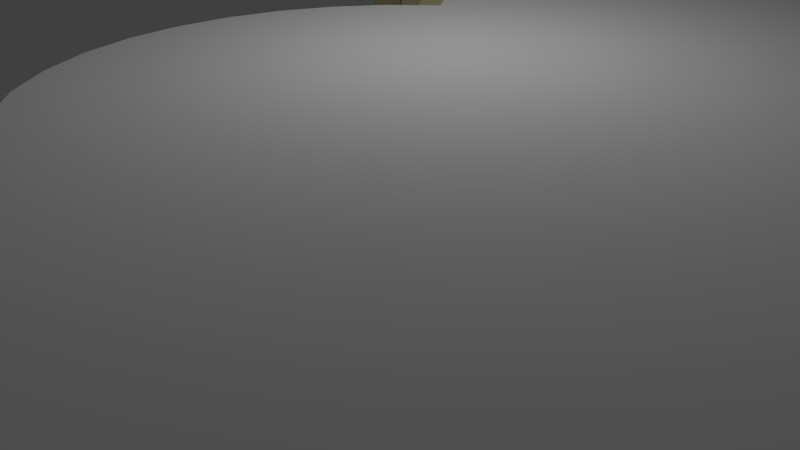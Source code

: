 # Source: stair.blend  (saved by Blender 2.68.0; exported with 4.5.12 LTS)
import bpy
from mathutils import Matrix  # noqa: F401  (used for matrix-valued properties, if any)

bpy.ops.wm.read_factory_settings(use_empty=True)
scene = bpy.context.scene
scene.name = 'Scene'

# ---- collections
col_collection_1 = bpy.data.collections.new('Collection 1'); scene.collection.children.link(col_collection_1)

# ---- materials (node trees are filled in below, after node groups)
mat_material = bpy.data.materials.new('Material')
mat_material.alpha_threshold = 0.0
mat_material.use_transparent_shadow = False
mat_material.diffuse_color = (0.5277, 0.4606, 0.259, 1.0)
mat_material.roughness = 0.5
mat_material.specular_intensity = 1.0
mat_material.line_color = (0.0, 0.0, 0.0, 1.0)

# ---- material node trees

# ---- world
world_world = bpy.data.worlds.new('World'); scene.world = world_world
world_world.color = (0.05088, 0.05088, 0.05088)
world_world.use_sun_shadow = False
world_world.sun_shadow_jitter_overblur = 0.0
world_world.cycles.sampling_method = 'MANUAL'
world_world.cycles.sample_map_resolution = 256

# ---- cameras
cam_camera = bpy.data.cameras.new('Camera')
cam_camera.clip_end = 100.0
cam_camera.lens = 35.0
cam_camera.sensor_width = 32.0
cam_camera.sensor_height = 18.0
cam_camera.ortho_scale = 7.314
cam_camera.dof.focus_distance = 0.0
cam_camera.dof.aperture_fstop = 128.0

# ---- lights
light_lamp = bpy.data.lights.new('Lamp', 'POINT')
light_lamp.transmission_factor = 0.0
light_lamp.cutoff_distance = 30.0
light_lamp.energy = 100.0
light_lamp.shadow_buffer_clip_start = 1.001
light_lamp.shadow_soft_size = 0.1
light_lamp.shadow_maximum_resolution = 0.006
light_lamp.use_absolute_resolution = True
light_lamp.cycles.use_multiple_importance_sampling = False

# ---- meshes
me_cube = bpy.data.meshes.new('Cube')
me_cube.from_pydata([(-2.549, 0.137, -0.1126), (-5.213, 0.3049, -0.1126), (-5.213, -0.3049, -0.1126), (-2.549, -0.137, -0.1126), (-2.549, 0.137, 0.1126), (-5.213, 0.3049, 0.1126), (-5.213, -0.3049, 0.1126), (-2.549, -0.137, 0.1126)], [], [(0, 3, 2, 1), (4, 5, 6, 7), (0, 1, 5, 4), (1, 2, 6, 5), (2, 3, 7, 6), (4, 7, 3, 0)])
_ca = me_cube.color_attributes.new('Col', 'BYTE_COLOR', 'CORNER')
_ca.data.foreach_set('color', [1.0, 1.0, 1.0, 1.0, 1.0, 1.0, 1.0, 1.0, 0.07819, 0.07819, 0.07819, 1.0, 0.0999, 0.0999, 0.0999, 1.0, 0.1046, 0.1046, 0.1046, 1.0, 0.1714, 0.1714, 0.1714, 1.0, 0.1714, 0.1714, 0.1714, 1.0, 0.1714, 0.1714, 0.1714, 1.0, 0.1714, 0.1714, 0.1714, 1.0, 0.2961, 0.2961, 0.2961, 1.0, 0.2961, 0.2961, 0.2961, 1.0, 0.2664, 0.2664, 0.2664, 1.0, 0.1714, 0.1714, 0.1714, 1.0, 0.1714, 0.1714, 0.1714, 1.0, 0.1714, 0.1714, 0.1714, 1.0, 0.1714, 0.1714, 0.1714, 1.0, 0.1714, 0.1714, 0.1714, 1.0, 0.07819, 0.07819, 0.07819, 1.0, 0.1046, 0.1046, 0.1046, 1.0, 0.1714, 0.1714, 0.1714, 1.0, 0.1046, 0.1046, 0.1046, 1.0, 0.1714, 0.1714, 0.1714, 1.0, 0.1356, 0.1356, 0.1356, 1.0, 0.1714, 0.1714, 0.1714, 1.0])
me_cube.materials.append(mat_material)
me_cube.use_remesh_preserve_volume = False
me_cube.use_remesh_preserve_attributes = False
me_cube.use_mirror_vertex_groups = False
me_cube.update()
me_cylinder_001 = bpy.data.meshes.new('Cylinder.001')
me_cylinder_001.from_pydata([(-2.896, 4.489, -0.05), (-2.896, 4.489, 0.05), (-2.014, 4.945, 0.05), (-2.014, 4.945, -0.05), (-2.846, 4.41, 0.05), (5.304, -0.08434, 0.05), (-1.009, 5.236, -0.05), (-1.009, 5.236, 0.05), (-2.846, 4.41, -0.05), (5.304, -0.08434, -0.05), (-2.831, 4.386, 0.05), (5.188, -1.125, 0.05), (5.215, 0.9587, 0.05), (5.215, 0.9587, -0.05), (0.03427, 5.325, -0.05), (0.03427, 5.325, 0.05), (5.188, -1.125, -0.05), (-2.831, 4.386, -0.05), (-1.766, 2.71, 0.05), (4.924, 1.964, -0.05), (4.924, 1.964, 0.05), (1.075, 5.209, -0.05), (1.075, 5.209, 0.05), (-1.766, 2.71, -0.05), (-1.461, 2.229, 0.05), (4.871, -2.122, 0.05), (4.871, -2.122, -0.05), (4.443, 2.894, -0.05), (4.443, 2.894, 0.05), (2.072, 4.892, -0.05), (2.072, 4.892, 0.05), (-1.461, 2.229, -0.05), (-1.815, 1.812, 0.05), (-1.957, 1.643, 0.05), (-1.424, 2.124, 0.05), (-1.402, 2.136, 0.05), (4.365, -3.039, -0.05), (4.365, -3.039, 0.05), (3.789, 3.712, -0.05), (3.789, 3.712, 0.05), (2.989, 4.386, -0.05), (2.989, 4.386, 0.05), (-1.957, 1.643, -0.05), (-1.815, 1.812, -0.05), (-1.424, 2.124, -0.05), (-1.402, 2.136, -0.05), (-2.137, 1.43, 0.05), (-2.137, 1.43, 0.05), (-2.137, 1.43, -0.05), (-2.137, 1.43, -0.05), (3.691, -3.839, -0.05), (3.691, -3.839, 0.05), (-2.463, 0.7264, 0.05), (-2.379, 0.9921, 0.05), (-2.463, 0.7264, -0.05), (-2.379, 0.9921, -0.05), (-2.538, 0.4414, -0.05), (-2.53, 0.5157, -0.05), (-2.538, 0.4414, 0.05), (-2.53, 0.5157, 0.05), (2.873, -4.493, -0.05), (2.873, -4.493, 0.05), (-2.55, -0.3982, -0.05), (-2.585, 0.01893, -0.05), (-2.55, -0.3982, 0.05), (-2.585, 0.01893, 0.05), (-2.438, -0.8432, -0.05), (-2.543, -0.4792, -0.05), (-2.438, -0.8432, 0.05), (-2.543, -0.4792, 0.05), (1.943, -4.974, -0.05), (1.943, -4.974, 0.05), (-1.56, -2.048, -0.05), (-2.404, -0.9594, -0.05), (-1.862, -1.794, -0.05), (-2.174, -1.403, -0.05), (-1.56, -2.048, 0.05), (-2.404, -0.9594, 0.05), (-2.174, -1.403, 0.05), (-1.862, -1.794, 0.05), (-1.716, -2.459, -0.05), (-1.48, -2.116, -0.05), (-1.48, -2.116, 0.05), (-1.716, -2.459, 0.05), (0.9375, -5.265, -0.05), (0.9375, -5.265, 0.05), (-1.964, -2.82, -0.05), (-1.964, -2.82, 0.05), (-2.174, -3.126, -0.05), (-2.174, -3.126, 0.05), (-0.1055, -5.354, -0.05), (-0.1055, -5.354, 0.05), (-2.385, -3.433, -0.05), (-2.385, -3.433, 0.05), (-2.55, -3.674, -0.05), (-2.55, -3.674, 0.05), (-1.146, -5.238, -0.05), (-1.146, -5.238, 0.05), (-2.716, -3.914, -0.05), (-2.716, -3.914, 0.05), (-2.83, -4.08, -0.05), (-2.83, -4.08, 0.05), (-2.144, -4.921, -0.05), (-2.144, -4.921, 0.05), (-2.944, -4.246, -0.05), (-2.944, -4.246, 0.05), (-3.002, -4.331, -0.05), (-3.002, -4.331, 0.05), (-3.06, -4.415, 0.05), (-3.06, -4.415, -0.05)], [], [(0, 1, 2, 3), (2, 7, 6, 3), (7, 15, 14, 6), (15, 22, 21, 14), (22, 30, 29, 21), (30, 41, 40, 29), (41, 39, 38, 40), (39, 28, 27, 38), (28, 20, 19, 27), (20, 12, 13, 19), (12, 5, 9, 13), (5, 11, 16, 9), (11, 25, 26, 16), (25, 37, 36, 26), (37, 51, 50, 36), (51, 61, 60, 50), (61, 71, 70, 60), (71, 85, 84, 70), (85, 91, 90, 84), (91, 97, 96, 90), (108, 103, 107), (103, 97, 105, 107), (105, 97, 101), (97, 91, 99, 101), (99, 91, 95), (91, 85, 93, 95), (93, 85, 89), (85, 71, 87, 89), (87, 71, 83), (71, 61, 76, 82), (82, 83, 71), (77, 78, 76, 68), (78, 79, 76), (76, 61, 68), (64, 69, 68, 61), (61, 51, 64), (58, 65, 64, 51), (52, 59, 58, 51), (51, 37, 52), (46, 53, 52, 37), (33, 47, 46, 25), (46, 37, 25), (25, 35, 34, 32), (25, 24, 35), (32, 33, 25), (24, 25, 11, 18), (18, 11, 10), (10, 11, 5, 4), (4, 5, 2, 1), (5, 12, 2), (12, 7, 2), (12, 20, 7), (20, 15, 7), (20, 28, 15), (28, 22, 15), (28, 39, 22), (39, 30, 22), (39, 41, 30), (109, 102, 103, 108), (97, 103, 102, 96), (106, 102, 109), (104, 96, 102, 106), (100, 96, 104), (98, 90, 96, 100), (94, 90, 98), (92, 84, 90, 94), (88, 84, 92), (86, 70, 84, 88), (80, 70, 86), (72, 60, 70, 81), (70, 80, 81), (72, 75, 73, 66), (72, 74, 75), (66, 60, 72), (62, 60, 66, 67), (62, 50, 60), (56, 50, 62, 63), (54, 50, 56, 57), (54, 36, 50), (48, 36, 54, 55), (42, 26, 48, 49), (26, 36, 48), (26, 43, 44, 45), (45, 31, 26), (26, 42, 43), (16, 26, 31, 23), (17, 16, 23), (9, 16, 17, 8), (8, 0, 3, 9), (3, 13, 9), (3, 6, 13), (6, 19, 13), (6, 14, 19), (14, 27, 19), (14, 21, 27), (21, 38, 27), (21, 29, 38), (29, 40, 38), (98, 100, 95, 94), (104, 99, 95, 100), (93, 89, 92, 94), (95, 93, 94), (89, 87, 88, 92), (104, 105, 101, 99), (87, 83, 86, 88), (83, 82, 80, 86), (106, 109, 107, 105), (109, 108, 107), (104, 106, 105), (82, 81, 80), (10, 8, 17, 23), (23, 31, 18, 10), (4, 0, 8, 10), (31, 45, 24, 18), (1, 0, 4), (45, 35, 24), (72, 81, 76, 74), (81, 82, 76), (76, 79, 74), (74, 79, 78, 75), (73, 75, 78, 77), (66, 73, 68, 67), (73, 77, 68), (68, 69, 67), (62, 69, 64, 63), (62, 67, 69), (64, 65, 63), (56, 63, 58, 59), (59, 57, 56), (63, 65, 58), (54, 59, 52, 53), (54, 57, 59), (53, 55, 54), (49, 48, 46, 47), (48, 55, 53, 46), (43, 42, 33, 32), (49, 47, 33, 42), (43, 32, 34, 44), (44, 34, 35, 45)])
me_cylinder_001.use_remesh_preserve_volume = False
me_cylinder_001.use_remesh_preserve_attributes = False
me_cylinder_001.use_mirror_vertex_groups = False
me_cylinder_001.update()

# ---- objects
ob_empty = bpy.data.objects.new('Empty', None)
ob_cube = bpy.data.objects.new('Cube', me_cube)
ob_lamp = bpy.data.objects.new('Lamp', light_lamp)
ob_camera = bpy.data.objects.new('Camera', cam_camera)
ob_cylinder = bpy.data.objects.new('Cylinder', me_cylinder_001)

# ---- transforms, parenting, visibility, modifiers, constraints
ob_empty.location = (0.0, 0.0, 0.2237)
ob_empty.rotation_euler = (0.0, -0.0, -0.06981)
ob_empty.empty_display_type = 'SPHERE'
ob_empty.empty_image_offset = (0.0, 0.0)
ob_empty.lineart.crease_threshold = 0.0
ob_cube.location = (0.0, 0.0, 0.0)
ob_cube.lock_rotations_4d = False
ob_cube.empty_display_type = 'ARROWS'
ob_cube.show_instancer_for_render = False
ob_cube.lineart.crease_threshold = 0.0
_m = ob_cube.modifiers.new('Array', 'ARRAY')
_m.count = 14
_m.fit_length = 3.0
_m.constant_offset_displace = (0.0, 0.0, 0.0)
_m.use_relative_offset = False
_m.use_object_offset = True
_m.offset_object = ob_empty
ob_lamp.location = (-0.2722, 1.005, 5.904)
ob_lamp.rotation_euler = (0.6503, 0.05522, 1.866)
ob_lamp.lock_rotations_4d = False
ob_lamp.empty_display_type = 'ARROWS'
ob_lamp.color = (0.0, 0.0, 0.0, 0.0)
ob_lamp.lineart.crease_threshold = 0.0
ob_camera.location = (4.282, -3.896, 4.887)
ob_camera.rotation_euler = (1.109, 0.01082, 0.8149)
ob_camera.lock_rotations_4d = False
ob_camera.empty_display_type = 'ARROWS'
ob_camera.color = (0.0, 0.0, 0.0, 0.0)
ob_camera.display_type = 'WIRE'
ob_camera.lineart.crease_threshold = 0.0
ob_cylinder.location = (0.0, 0.0, 3.012)
ob_cylinder.rotation_euler = (0.0, -0.0, 0.05236)
ob_cylinder.lineart.crease_threshold = 0.0

# ---- collection membership
col_collection_1.objects.link(ob_empty)
col_collection_1.objects.link(ob_cube)
col_collection_1.objects.link(ob_lamp)
col_collection_1.objects.link(ob_camera)
col_collection_1.objects.link(ob_cylinder)

# ---- scene / render settings (as saved in the file)
scene.camera = ob_camera
scene.frame_start = 1; scene.frame_end = 250; scene.frame_set(1)
scene.render.engine = 'BLENDER_EEVEE_NEXT'
scene.render.image_settings.color_mode = 'RGB'
scene.render.image_settings.compression = 90
scene.render.resolution_percentage = 50
scene.render.dither_intensity = 0.0
scene.cycles.use_denoising = False
scene.cycles.samples = 10
scene.cycles.sampling_pattern = 'TABULATED_SOBOL'
scene.cycles.light_sampling_threshold = 0.0
scene.cycles.use_adaptive_sampling = False
scene.cycles.use_light_tree = False
scene.cycles.blur_glossy = 0.0
scene.cycles.volume_bounces = 1
scene.cycles.pixel_filter_type = 'GAUSSIAN'
scene.cycles.sample_clamp_indirect = 0.0
scene.view_settings.view_transform = 'Standard'
bpy.context.view_layer.update()
